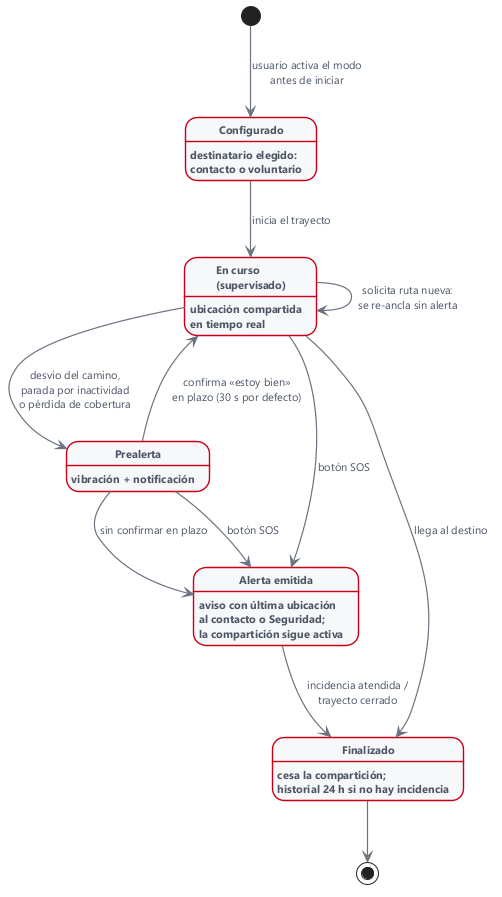

The diagram above was rendered by PlantUML. Its source (embedded in the PNG):
@startuml estados-voy-contigo
' Diagrama de estados del trayecto con modo "Voy contigo" activo
' Rehecho 12/09/2026 segun comentarios del tutor (pag 97 de la revision):
' sin titulo interno (duplica el pie de figura), sin marcadores [S-XX], sin notas.
skinparam backgroundColor #FFFFFF
skinparam shadowing false
skinparam defaultFontName "Segoe UI"
skinparam defaultFontSize 13
skinparam ArrowColor #6B7280
skinparam ArrowThickness 1.2
skinparam ArrowFontColor #4B5563
skinparam ArrowFontSize 11
skinparam state {
  BackgroundColor #F7F8FA
  BorderColor #CB0017
  BorderThickness 1.4
  RoundCorner 14
  FontColor #111827
  FontStyle bold
  FontSize 13
  AttributeFontColor #4B5563
  AttributeFontSize 11
  StartColor #CB0017
  EndColor #111827
}

state "Configurado" as Configurado : destinatario elegido:\ncontacto o voluntario
state "En curso\n(supervisado)" as EnCurso : ubicación compartida\nen tiempo real
state "Prealerta" as Prealerta : vibración + notificación
state "Alerta emitida" as Alerta : aviso con última ubicación\nal contacto o Seguridad;\nla compartición sigue activa
state "Finalizado" as Fin : cesa la compartición;\nhistorial 24 h si no hay incidencia

[*] --> Configurado : usuario activa el modo\nantes de iniciar
Configurado --> EnCurso : inicia el trayecto
EnCurso --> Prealerta : desvío del camino,\nparada por inactividad\no pérdida de cobertura
Prealerta --> EnCurso : confirma «estoy bien»\nen plazo (30 s por defecto)
Prealerta --> Alerta : sin confirmar en plazo
EnCurso --> EnCurso : solicita ruta nueva:\nse re-ancla sin alerta
EnCurso --> Alerta : botón SOS
Prealerta --> Alerta : botón SOS
Alerta --> Fin : incidencia atendida /\ntrayecto cerrado
EnCurso --> Fin : llega al destino
Fin --> [*]
@enduml